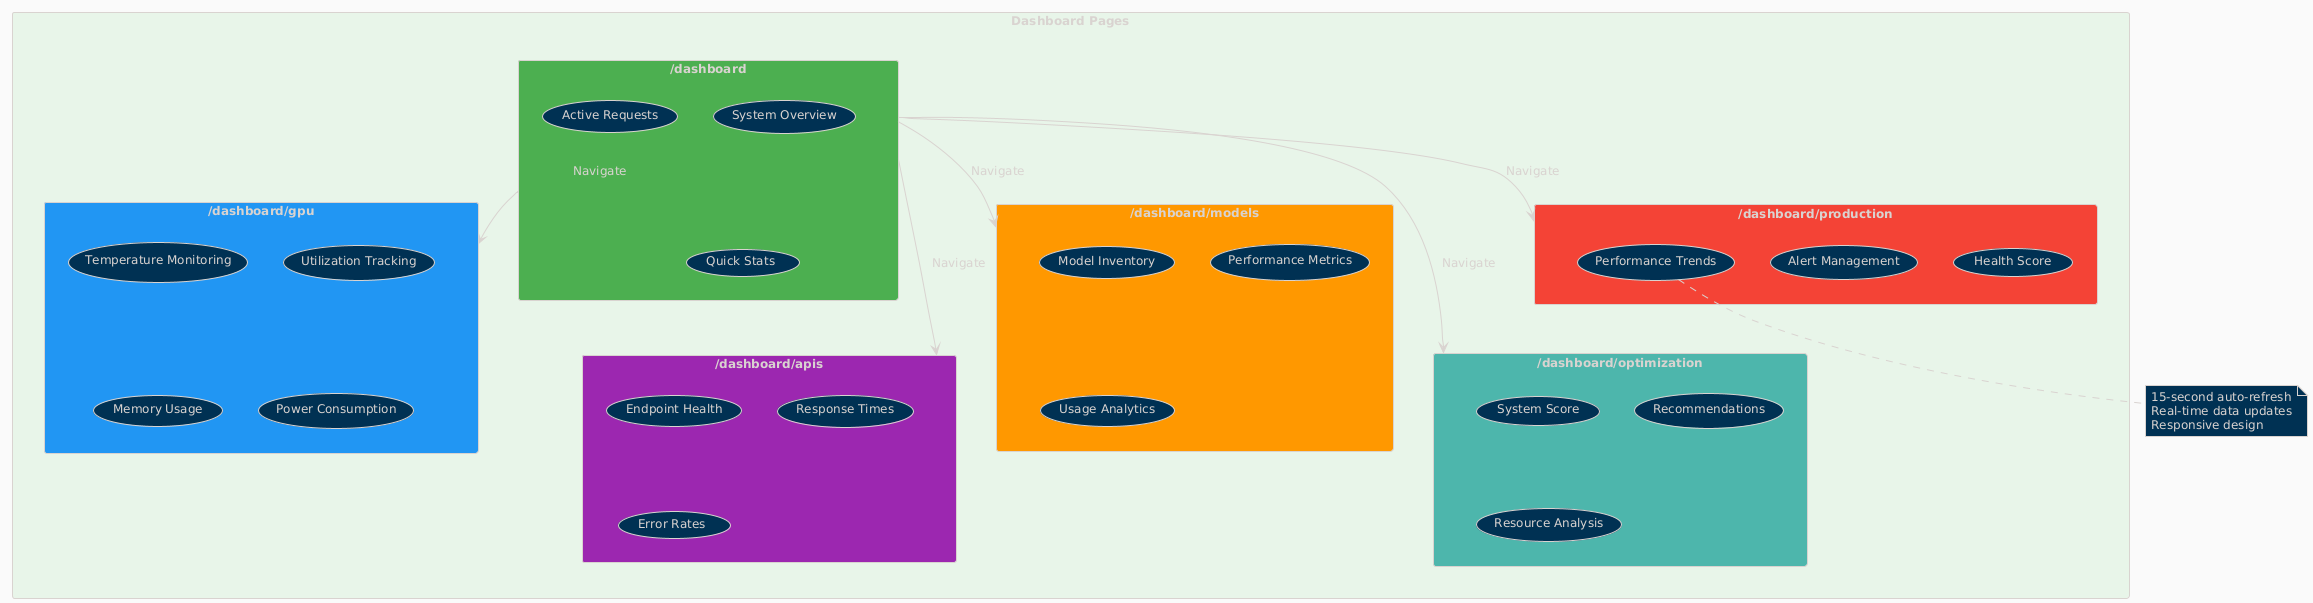

The diagram above was rendered by PlantUML. Its source (embedded in the PNG):
@startuml
!theme blueprint
skinparam backgroundColor #FAFAFA
skinparam defaultFontSize 12
skinparam rectangleBackgroundColor #FFFFFF

rectangle "Dashboard Pages" #E8F5E9 {
    rectangle "/dashboard" as Main #4CAF50 {
        (System Overview)
        (Active Requests)
        (Quick Stats)
    }
    
    rectangle "/dashboard/gpu" as GPU #2196F3 {
        (Temperature Monitoring)
        (Utilization Tracking)
        (Memory Usage)
        (Power Consumption)
    }
    
    rectangle "/dashboard/models" as Models #FF9800 {
        (Model Inventory)
        (Performance Metrics)
        (Usage Analytics)
    }
    
    rectangle "/dashboard/apis" as APIs #9C27B0 {
        (Endpoint Health)
        (Response Times)
        (Error Rates)
    }
    
    rectangle "/dashboard/optimization" as Opt #4DB6AC {
        (System Score)
        (Recommendations)
        (Resource Analysis)
    }
    
    rectangle "/dashboard/production" as Prod #F44336 {
        (Health Score)
        (Alert Management)
        (Performance Trends)
    }
}

Main --> GPU : Navigate
Main --> Models : Navigate
Main --> APIs : Navigate
Main --> Opt : Navigate
Main --> Prod : Navigate

note bottom
  15-second auto-refresh
  Real-time data updates
  Responsive design
end note

@enduml